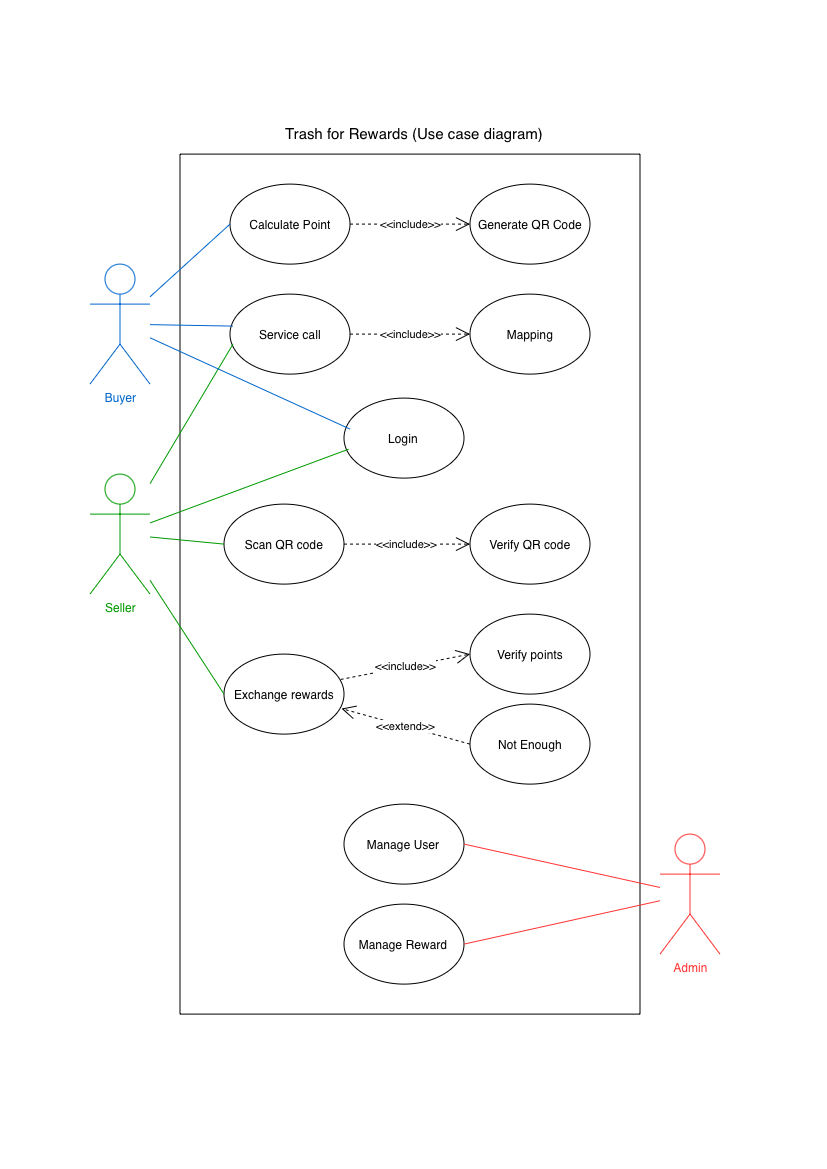

The diagram above was exported from draw.io. Its source (the exported page's mxGraphModel, read from the mxfile embedded in the PNG):
<mxGraphModel dx="1277" dy="939" grid="1" gridSize="10" guides="1" tooltips="1" connect="1" arrows="1" fold="1" page="1" pageScale="1" pageWidth="827" pageHeight="1169" background="light-dark(#FFFFFF,#121212)" math="0" shadow="0">
  <root>
    <mxCell id="0" />
    <mxCell id="1" parent="0" />
    <mxCell id="1J1fbtYuiagGGr3x4MNP-49" parent="1" style="rounded=0;whiteSpace=wrap;html=1;" value="" vertex="1">
      <mxGeometry height="860" width="460" x="180" y="154" as="geometry" />
    </mxCell>
    <mxCell id="1J1fbtYuiagGGr3x4MNP-2" parent="1" style="shape=umlActor;verticalLabelPosition=bottom;verticalAlign=top;html=1;outlineConnect=0;fontColor=#009900;strokeColor=#009900;" value="Seller" vertex="1">
      <mxGeometry height="120" width="60" x="90" y="474" as="geometry" />
    </mxCell>
    <mxCell id="1J1fbtYuiagGGr3x4MNP-4" parent="1" style="shape=umlActor;verticalLabelPosition=bottom;verticalAlign=top;html=1;outlineConnect=0;strokeColor=#0066CC;fontColor=#0066CC;" value="Buyer" vertex="1">
      <mxGeometry height="120" width="60" x="90" y="264" as="geometry" />
    </mxCell>
    <mxCell id="1J1fbtYuiagGGr3x4MNP-5" parent="1" style="shape=umlActor;verticalLabelPosition=bottom;verticalAlign=top;html=1;outlineConnect=0;strokeColor=#FF3333;fontColor=#FF3333;" value="Admin" vertex="1">
      <mxGeometry height="120" width="60" x="660" y="834" as="geometry" />
    </mxCell>
    <mxCell id="1J1fbtYuiagGGr3x4MNP-11" parent="1" style="ellipse;whiteSpace=wrap;html=1;shapeInside=1;" value="Calculate Point" vertex="1">
      <mxGeometry height="80" width="120" x="230" y="184" as="geometry" />
    </mxCell>
    <mxCell id="1J1fbtYuiagGGr3x4MNP-12" parent="1" style="ellipse;whiteSpace=wrap;html=1;shapeInside=1;" value="Generate QR Code" vertex="1">
      <mxGeometry height="80" width="120" x="470" y="184" as="geometry" />
    </mxCell>
    <mxCell id="1J1fbtYuiagGGr3x4MNP-13" parent="1" style="ellipse;whiteSpace=wrap;html=1;shapeInside=1;" value="Service call" vertex="1">
      <mxGeometry height="80" width="120" x="230" y="294" as="geometry" />
    </mxCell>
    <mxCell id="1J1fbtYuiagGGr3x4MNP-14" parent="1" style="ellipse;whiteSpace=wrap;html=1;shapeInside=1;" value="Mapping" vertex="1">
      <mxGeometry height="80" width="120" x="470" y="294" as="geometry" />
    </mxCell>
    <mxCell id="1J1fbtYuiagGGr3x4MNP-15" parent="1" style="ellipse;whiteSpace=wrap;html=1;shapeInside=1;" value="Exchange rewards" vertex="1">
      <mxGeometry height="80" width="120" x="224" y="654" as="geometry" />
    </mxCell>
    <mxCell id="1J1fbtYuiagGGr3x4MNP-16" parent="1" style="ellipse;whiteSpace=wrap;html=1;shapeInside=1;" value="Verify points" vertex="1">
      <mxGeometry height="80" width="120" x="470" y="614" as="geometry" />
    </mxCell>
    <mxCell id="1J1fbtYuiagGGr3x4MNP-17" parent="1" style="ellipse;whiteSpace=wrap;html=1;shapeInside=1;" value="Not Enough" vertex="1">
      <mxGeometry height="80" width="120" x="470" y="704" as="geometry" />
    </mxCell>
    <mxCell id="1J1fbtYuiagGGr3x4MNP-18" parent="1" style="ellipse;whiteSpace=wrap;html=1;shapeInside=1;" value="Scan QR code" vertex="1">
      <mxGeometry height="80" width="120" x="224" y="504" as="geometry" />
    </mxCell>
    <mxCell id="1J1fbtYuiagGGr3x4MNP-22" edge="1" parent="1" source="1J1fbtYuiagGGr3x4MNP-4" style="endArrow=none;html=1;rounded=0;entryX=0;entryY=0.5;entryDx=0;entryDy=0;fontColor=#0066CC;strokeColor=#0066CC;" target="1J1fbtYuiagGGr3x4MNP-11" value="">
      <mxGeometry height="50" relative="1" width="50" as="geometry">
        <mxPoint x="150" y="234" as="sourcePoint" />
        <mxPoint x="200" y="174" as="targetPoint" />
      </mxGeometry>
    </mxCell>
    <mxCell id="1J1fbtYuiagGGr3x4MNP-24" edge="1" parent="1" source="1J1fbtYuiagGGr3x4MNP-4" style="endArrow=none;html=1;rounded=0;entryX=0.025;entryY=0.4;entryDx=0;entryDy=0;entryPerimeter=0;fontColor=#0066CC;strokeColor=#0066CC;" target="1J1fbtYuiagGGr3x4MNP-13" value="">
      <mxGeometry height="50" relative="1" width="50" as="geometry">
        <mxPoint x="150" y="234" as="sourcePoint" />
        <mxPoint x="233" y="214" as="targetPoint" />
      </mxGeometry>
    </mxCell>
    <mxCell id="1J1fbtYuiagGGr3x4MNP-26" edge="1" parent="1" source="1J1fbtYuiagGGr3x4MNP-11" style="endArrow=open;endSize=12;dashed=1;html=1;rounded=0;exitX=1;exitY=0.5;exitDx=0;exitDy=0;entryX=0;entryY=0.5;entryDx=0;entryDy=0;" target="1J1fbtYuiagGGr3x4MNP-12" value="&amp;lt;&amp;lt;include&amp;gt;&amp;gt;">
      <mxGeometry relative="1" width="160" as="geometry">
        <mxPoint x="340" y="254" as="sourcePoint" />
        <mxPoint x="500" y="254" as="targetPoint" />
      </mxGeometry>
    </mxCell>
    <mxCell id="1J1fbtYuiagGGr3x4MNP-27" edge="1" parent="1" source="1J1fbtYuiagGGr3x4MNP-13" style="endArrow=open;endSize=12;dashed=1;html=1;rounded=0;exitX=1;exitY=0.5;exitDx=0;exitDy=0;entryX=0;entryY=0.5;entryDx=0;entryDy=0;" target="1J1fbtYuiagGGr3x4MNP-14" value="&amp;lt;&amp;lt;include&amp;gt;&amp;gt;">
      <mxGeometry relative="1" width="160" as="geometry">
        <mxPoint x="344" y="374" as="sourcePoint" />
        <mxPoint x="464" y="374" as="targetPoint" />
      </mxGeometry>
    </mxCell>
    <mxCell id="1J1fbtYuiagGGr3x4MNP-28" edge="1" parent="1" source="1J1fbtYuiagGGr3x4MNP-15" style="endArrow=open;endSize=12;dashed=1;html=1;rounded=0;exitX=0.972;exitY=0.317;exitDx=0;exitDy=0;entryX=0;entryY=0.5;entryDx=0;entryDy=0;exitPerimeter=0;" target="1J1fbtYuiagGGr3x4MNP-16" value="&amp;lt;&amp;lt;include&amp;gt;&amp;gt;">
      <mxGeometry relative="1" width="160" as="geometry">
        <mxPoint x="344" y="583.58" as="sourcePoint" />
        <mxPoint x="464" y="583.58" as="targetPoint" />
      </mxGeometry>
    </mxCell>
    <mxCell id="1J1fbtYuiagGGr3x4MNP-29" edge="1" parent="1" source="1J1fbtYuiagGGr3x4MNP-17" style="endArrow=open;endSize=12;dashed=1;html=1;rounded=0;exitX=0;exitY=0.5;exitDx=0;exitDy=0;entryX=0.979;entryY=0.681;entryDx=0;entryDy=0;entryPerimeter=0;" target="1J1fbtYuiagGGr3x4MNP-15" value="&amp;lt;&amp;lt;extend&amp;gt;&amp;gt;">
      <mxGeometry relative="1" width="160" as="geometry">
        <mxPoint x="324" y="654" as="sourcePoint" />
        <mxPoint x="444" y="654" as="targetPoint" />
      </mxGeometry>
    </mxCell>
    <mxCell id="1J1fbtYuiagGGr3x4MNP-31" parent="1" style="ellipse;whiteSpace=wrap;html=1;shapeInside=1;" value="Manage User" vertex="1">
      <mxGeometry height="80" width="120" x="344" y="804" as="geometry" />
    </mxCell>
    <mxCell id="1J1fbtYuiagGGr3x4MNP-33" edge="1" parent="1" source="1J1fbtYuiagGGr3x4MNP-2" style="endArrow=none;html=1;rounded=0;entryX=0.025;entryY=0.625;entryDx=0;entryDy=0;entryPerimeter=0;strokeColor=#009900;" target="1J1fbtYuiagGGr3x4MNP-13" value="">
      <mxGeometry height="50" relative="1" width="50" as="geometry">
        <mxPoint x="150" y="484" as="sourcePoint" />
        <mxPoint x="237" y="584" as="targetPoint" />
      </mxGeometry>
    </mxCell>
    <mxCell id="1J1fbtYuiagGGr3x4MNP-35" edge="1" parent="1" source="1J1fbtYuiagGGr3x4MNP-2" style="endArrow=none;html=1;rounded=0;entryX=0;entryY=0.5;entryDx=0;entryDy=0;strokeColor=#009900;" target="1J1fbtYuiagGGr3x4MNP-15" value="">
      <mxGeometry height="50" relative="1" width="50" as="geometry">
        <mxPoint x="150" y="484" as="sourcePoint" />
        <mxPoint x="233" y="484" as="targetPoint" />
      </mxGeometry>
    </mxCell>
    <mxCell id="1J1fbtYuiagGGr3x4MNP-37" edge="1" parent="1" source="1J1fbtYuiagGGr3x4MNP-2" style="endArrow=none;html=1;rounded=0;entryX=0;entryY=0.5;entryDx=0;entryDy=0;strokeColor=#009900;" target="1J1fbtYuiagGGr3x4MNP-18" value="">
      <mxGeometry height="50" relative="1" width="50" as="geometry">
        <mxPoint x="150" y="484" as="sourcePoint" />
        <mxPoint x="250" y="684" as="targetPoint" />
      </mxGeometry>
    </mxCell>
    <mxCell id="1J1fbtYuiagGGr3x4MNP-39" parent="1" style="ellipse;whiteSpace=wrap;html=1;shapeInside=1;" value="Manage Reward" vertex="1">
      <mxGeometry height="80" width="120" x="344" y="904" as="geometry" />
    </mxCell>
    <mxCell id="1J1fbtYuiagGGr3x4MNP-40" edge="1" parent="1" source="1J1fbtYuiagGGr3x4MNP-31" style="endArrow=none;html=1;rounded=0;strokeColor=#FF3333;exitX=1;exitY=0.5;exitDx=0;exitDy=0;" target="1J1fbtYuiagGGr3x4MNP-5" value="">
      <mxGeometry height="50" relative="1" width="50" as="geometry">
        <mxPoint x="590" y="864" as="sourcePoint" />
        <mxPoint x="670" y="864" as="targetPoint" />
      </mxGeometry>
    </mxCell>
    <mxCell id="1J1fbtYuiagGGr3x4MNP-41" edge="1" parent="1" source="1J1fbtYuiagGGr3x4MNP-39" style="endArrow=none;html=1;rounded=0;strokeColor=#FF3333;exitX=1;exitY=0.5;exitDx=0;exitDy=0;" target="1J1fbtYuiagGGr3x4MNP-5" value="">
      <mxGeometry height="50" relative="1" width="50" as="geometry">
        <mxPoint x="480" y="904" as="sourcePoint" />
        <mxPoint x="670" y="864" as="targetPoint" />
      </mxGeometry>
    </mxCell>
    <mxCell id="1J1fbtYuiagGGr3x4MNP-43" parent="1" style="ellipse;whiteSpace=wrap;html=1;shapeInside=1;" value="Login" vertex="1">
      <mxGeometry height="80" width="120" x="344" y="398" as="geometry" />
    </mxCell>
    <mxCell id="1J1fbtYuiagGGr3x4MNP-44" edge="1" parent="1" source="1J1fbtYuiagGGr3x4MNP-2" style="endArrow=none;html=1;rounded=0;entryX=0.039;entryY=0.638;entryDx=0;entryDy=0;entryPerimeter=0;strokeColor=#009900;" target="1J1fbtYuiagGGr3x4MNP-43" value="">
      <mxGeometry height="50" relative="1" width="50" as="geometry">
        <mxPoint x="150" y="514" as="sourcePoint" />
        <mxPoint x="233" y="374" as="targetPoint" />
      </mxGeometry>
    </mxCell>
    <mxCell id="1J1fbtYuiagGGr3x4MNP-45" edge="1" parent="1" source="1J1fbtYuiagGGr3x4MNP-4" style="endArrow=none;html=1;rounded=0;entryX=0.051;entryY=0.388;entryDx=0;entryDy=0;entryPerimeter=0;fontColor=#0066CC;strokeColor=#0066CC;" target="1J1fbtYuiagGGr3x4MNP-43" value="">
      <mxGeometry height="50" relative="1" width="50" as="geometry">
        <mxPoint x="380" y="364" as="sourcePoint" />
        <mxPoint x="463" y="439" as="targetPoint" />
      </mxGeometry>
    </mxCell>
    <mxCell id="1J1fbtYuiagGGr3x4MNP-46" parent="1" style="ellipse;whiteSpace=wrap;html=1;shapeInside=1;" value="Verify QR code" vertex="1">
      <mxGeometry height="80" width="120" x="470" y="504" as="geometry" />
    </mxCell>
    <mxCell id="1J1fbtYuiagGGr3x4MNP-47" edge="1" parent="1" source="1J1fbtYuiagGGr3x4MNP-18" style="endArrow=open;endSize=12;dashed=1;html=1;rounded=0;exitX=1;exitY=0.5;exitDx=0;exitDy=0;entryX=0;entryY=0.5;entryDx=0;entryDy=0;" target="1J1fbtYuiagGGr3x4MNP-46" value="&amp;lt;&amp;lt;include&amp;gt;&amp;gt;">
      <mxGeometry relative="1" width="160" as="geometry">
        <mxPoint x="530" y="619" as="sourcePoint" />
        <mxPoint x="653" y="594" as="targetPoint" />
      </mxGeometry>
    </mxCell>
    <mxCell id="1J1fbtYuiagGGr3x4MNP-50" parent="1" style="text;html=1;whiteSpace=wrap;strokeColor=none;fillColor=none;align=center;verticalAlign=middle;rounded=0;fontSize=15;fontStyle=0" value="Trash for Rewards (Use case diagram)" vertex="1">
      <mxGeometry height="30" width="274" x="277" y="118" as="geometry" />
    </mxCell>
  </root>
</mxGraphModel>